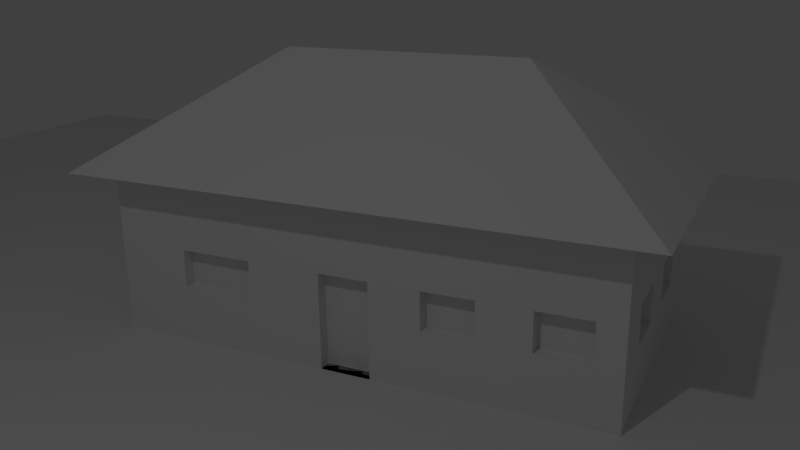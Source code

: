 # Source: N2P.blend  (saved by Blender 2.75.0; exported with 4.5.12 LTS)
import bpy
from mathutils import Matrix  # noqa: F401  (used for matrix-valued properties, if any)

bpy.ops.wm.read_factory_settings(use_empty=True)
scene = bpy.context.scene
scene.name = 'Scene'

# ---- collections
col_collection_1 = bpy.data.collections.new('Collection 1'); scene.collection.children.link(col_collection_1)

# ---- materials (node trees are filled in below, after node groups)
mat_material = bpy.data.materials.new('Material')
mat_material.alpha_threshold = 0.0
mat_material.use_transparent_shadow = False
mat_material.roughness = 0.5
mat_material.line_color = (0.0, 0.0, 0.0, 1.0)

# ---- material node trees

# ---- world
world_world = bpy.data.worlds.new('World'); scene.world = world_world
world_world.color = (0.05088, 0.05088, 0.05088)
world_world.use_sun_shadow = False
world_world.sun_shadow_jitter_overblur = 0.0
world_world.cycles.sampling_method = 'MANUAL'
world_world.cycles.sample_map_resolution = 256

# ---- cameras
cam_camera = bpy.data.cameras.new('Camera')
cam_camera.clip_end = 100.0
cam_camera.lens = 35.0
cam_camera.sensor_width = 32.0
cam_camera.sensor_height = 18.0
cam_camera.ortho_scale = 7.314
cam_camera.dof.focus_distance = 0.0
cam_camera.dof.aperture_fstop = 128.0

# ---- lights
light_lamp = bpy.data.lights.new('Lamp', 'POINT')
light_lamp.transmission_factor = 0.0
light_lamp.cutoff_distance = 30.0
light_lamp.energy = 100.0
light_lamp.shadow_buffer_clip_start = 1.001
light_lamp.shadow_soft_size = 0.1
light_lamp.shadow_maximum_resolution = 0.006
light_lamp.use_absolute_resolution = True
light_lamp.cycles.use_multiple_importance_sampling = False

# ---- meshes
me_plane = bpy.data.meshes.new('Plane')
me_plane.from_pydata([(-1.0, -1.0, 0.0), (1.0, -1.0, 0.0), (-1.0, 1.0, 0.0), (1.0, 1.0, 0.0)], [], [(0, 1, 3, 2)])
me_plane.use_remesh_preserve_volume = False
me_plane.use_remesh_preserve_attributes = False
me_plane.use_mirror_vertex_groups = False
me_plane.update()
me_cube = bpy.data.meshes.new('Cube')
me_cube.from_pydata([(2.0, 2.0, 0.0), (2.0, -1.788e-07, 0.0), (0.0, 0.0, 0.0), (4.768e-07, 2.0, 0.0), (2.0, 2.0, 1.509), (2.0, -7.749e-07, 1.509), (-2.384e-07, 1.788e-07, 1.509), (1.788e-07, 2.0, 1.509), (1.0, 1.0, 2.211), (2.246, 2.246, 1.336), (2.246, -0.2459, 1.336), (-0.2459, -0.2459, 1.336), (-0.2459, 2.246, 1.336), (4.0, 2.0, 0.0), (4.0, -1.788e-07, 0.0), (4.0, 2.0, 1.509), (4.0, -7.749e-07, 1.509), (3.0, 1.0, 2.211), (4.246, 2.246, 1.336), (4.246, -0.2459, 1.336), (1.8, 2.0, 0.0), (1.6, 2.0, 0.0), (1.4, 2.0, 0.0), (1.2, 2.0, 0.0), (1.0, 2.0, 0.0), (0.8, 2.0, 0.0), (0.6, 2.0, 0.0), (0.4, 2.0, 0.0), (0.2, 2.0, 0.0), (2.0, 2.0, 0.1509), (2.0, 2.0, 0.3017), (2.0, 2.0, 0.4526), (2.0, 2.0, 0.6034), (2.0, 2.0, 0.7543), (2.0, 2.0, 0.9051), (2.0, 2.0, 1.056), (2.0, 2.0, 1.207), (2.0, 2.0, 1.358), (1.8, -1.609e-07, 0.0), (1.6, -1.431e-07, 0.0), (1.4, -1.252e-07, 0.0), (1.2, -1.073e-07, 0.0), (1.0, -8.941e-08, 0.0), (0.8, -7.153e-08, 0.0), (0.6, -5.364e-08, 0.0), (0.4, -3.576e-08, 0.0), (0.2, -1.788e-08, 0.0), (2.6, 0.1, 0.6034), (3.0, 0.1, 0.7543), (2.8, 0.1, 0.7543), (2.6, 0.1, 0.7543), (2.0, -4.768e-07, 0.7543), (2.0, -5.364e-07, 0.9051), (2.0, -5.96e-07, 1.056), (2.0, -6.557e-07, 1.207), (2.0, -7.153e-07, 1.358), (4.768e-08, 0.2, 0.0), (9.537e-08, 0.4, 0.0), (1.431e-07, 0.6, 0.0), (1.907e-07, 0.8, 0.0), (2.384e-07, 1.0, 0.0), (2.861e-07, 1.2, 0.0), (3.338e-07, 1.4, 0.0), (3.815e-07, 1.6, 0.0), (4.292e-07, 1.8, 0.0), (-2.384e-08, 1.788e-08, 0.1509), (-4.768e-08, 3.576e-08, 0.3017), (-7.153e-08, 5.364e-08, 0.4526), (-9.537e-08, 7.153e-08, 0.6034), (-1.192e-07, 8.941e-08, 0.7543), (-1.431e-07, 1.073e-07, 0.9051), (-1.669e-07, 1.252e-07, 1.056), (-1.907e-07, 1.431e-07, 1.207), (-2.146e-07, 1.609e-07, 1.358), (4.47e-07, 2.0, 0.1509), (4.172e-07, 2.0, 0.3017), (3.874e-07, 2.0, 0.4526), (3.576e-07, 2.0, 0.6034), (3.278e-07, 2.0, 0.7543), (2.98e-07, 2.0, 0.9051), (2.682e-07, 2.0, 1.056), (2.384e-07, 2.0, 1.207), (2.086e-07, 2.0, 1.358), (1.8, 2.0, 1.509), (1.6, 2.0, 1.509), (1.4, 2.0, 1.509), (1.2, 2.0, 1.509), (1.0, 2.0, 1.509), (0.8, 2.0, 1.509), (0.6, 2.0, 1.509), (0.4, 2.0, 1.509), (0.2, 2.0, 1.509), (1.8, -6.795e-07, 1.509), (1.6, -5.841e-07, 1.509), (1.4, -4.888e-07, 1.509), (1.2, -3.934e-07, 1.509), (1.0, -2.98e-07, 1.509), (0.8, -2.027e-07, 1.509), (0.6, -1.073e-07, 1.509), (0.4, -1.192e-08, 1.509), (0.2, 8.345e-08, 1.509), (-1.967e-07, 0.2, 1.509), (-1.55e-07, 0.4, 1.509), (-1.132e-07, 0.6, 1.509), (-7.153e-08, 0.8, 1.509), (-2.98e-08, 1.0, 1.509), (1.192e-08, 1.2, 1.509), (5.364e-08, 1.4, 1.509), (9.537e-08, 1.6, 1.509), (1.371e-07, 1.8, 1.509), (4.0, 1.8, 0.0), (4.0, 1.6, 0.0), (4.0, 1.4, 0.0), (4.0, 1.2, 0.0), (4.0, 1.0, 0.0), (4.0, 0.8, 0.0), (4.0, 0.6, 0.0), (4.0, 0.4, 0.0), (4.0, 0.2, 0.0), (4.0, 2.0, 0.1509), (4.0, 2.0, 0.3017), (4.0, 2.0, 0.4526), (4.0, 2.0, 0.6034), (4.0, 2.0, 0.7543), (4.0, 2.0, 0.9051), (4.0, 2.0, 1.056), (4.0, 2.0, 1.207), (4.0, 2.0, 1.358), (4.0, -2.384e-07, 0.1509), (4.0, -2.98e-07, 0.3017), (4.0, -3.576e-07, 0.4526), (4.0, -4.172e-07, 0.6034), (4.0, -4.768e-07, 0.7543), (4.0, -5.364e-07, 0.9051), (4.0, -5.96e-07, 1.056), (4.0, -6.557e-07, 1.207), (4.0, -7.153e-07, 1.358), (4.0, 1.8, 1.509), (4.0, 1.6, 1.509), (4.0, 1.4, 1.509), (4.0, 1.2, 1.509), (4.0, 1.0, 1.509), (4.0, 0.8, 1.509), (4.0, 0.6, 1.509), (4.0, 0.4, 1.509), (4.0, 0.2, 1.509), (3.8, 2.0, 1.509), (3.6, 2.0, 1.509), (3.4, 2.0, 1.509), (3.2, 2.0, 1.509), (3.0, 2.0, 1.509), (2.8, 2.0, 1.509), (2.6, 2.0, 1.509), (2.4, 2.0, 1.509), (2.2, 2.0, 1.509), (2.2, -7.749e-07, 1.509), (2.4, -7.749e-07, 1.509), (2.6, -7.749e-07, 1.509), (2.8, -7.749e-07, 1.509), (3.0, -7.749e-07, 1.509), (3.2, -7.749e-07, 1.509), (3.4, -7.749e-07, 1.509), (3.6, -7.749e-07, 1.509), (3.8, -7.749e-07, 1.509), (2.2, -1.788e-07, 0.0), (2.4, -1.788e-07, 0.0), (2.6, -1.788e-07, 0.0), (2.8, -1.788e-07, 0.0), (3.0, -1.788e-07, 0.0), (3.2, -1.788e-07, 0.0), (3.4, -1.788e-07, 0.0), (3.6, -1.788e-07, 0.0), (3.8, -1.788e-07, 0.0), (3.8, 2.0, 0.0), (3.6, 2.0, 0.0), (3.4, 2.0, 0.0), (3.2, 2.0, 0.0), (3.0, 2.0, 0.0), (2.8, 2.0, 0.0), (2.6, 2.0, 0.0), (2.4, 2.0, 0.0), (2.2, 2.0, 0.0), (2.2, 2.0, 0.1509), (2.4, 2.0, 0.1509), (2.6, 2.0, 0.1509), (2.8, 2.0, 0.1509), (3.0, 2.0, 0.1509), (3.2, 2.0, 0.1509), (3.4, 2.0, 0.1509), (3.6, 2.0, 0.1509), (3.8, 2.0, 0.1509), (2.2, 2.0, 0.3017), (2.4, 2.0, 0.3017), (2.6, 2.0, 0.3017), (2.8, 2.0, 0.3017), (3.0, 2.0, 0.3017), (3.2, 2.0, 0.3017), (3.4, 2.0, 0.3017), (3.6, 2.0, 0.3017), (3.8, 2.0, 0.3017), (2.2, 2.0, 0.4526), (2.4, 2.0, 0.4526), (2.6, 2.0, 0.4526), (2.8, 2.0, 0.4526), (3.0, 2.0, 0.4526), (3.2, 2.0, 0.4526), (3.4, 2.0, 0.4526), (3.6, 2.0, 0.4526), (3.8, 2.0, 0.4526), (2.2, 2.0, 0.6034), (2.4, 2.0, 0.6034), (1.6, 1.9, 0.9051), (2.8, 2.0, 0.6034), (3.0, 2.0, 0.6034), (3.2, 2.0, 0.6034), (2.4, 1.9, 0.4526), (3.6, 2.0, 0.6034), (3.8, 2.0, 0.6034), (2.2, 2.0, 0.7543), (2.4, 2.0, 0.7543), (2.6, 2.0, 0.7543), (2.8, 2.0, 0.7543), (3.0, 2.0, 0.7543), (3.2, 2.0, 0.7543), (3.4, 2.0, 0.7543), (3.6, 2.0, 0.7543), (3.8, 2.0, 0.7543), (2.2, 2.0, 0.9051), (2.4, 2.0, 0.9051), (2.6, 2.0, 0.9051), (2.8, 2.0, 0.9051), (3.0, 2.0, 0.9051), (3.2, 2.0, 0.9051), (3.4, 2.0, 0.9051), (3.6, 2.0, 0.9051), (3.8, 2.0, 0.9051), (2.2, 2.0, 1.056), (2.4, 2.0, 1.056), (2.6, 2.0, 1.056), (2.8, 2.0, 1.056), (3.0, 2.0, 1.056), (3.2, 2.0, 1.056), (3.4, 2.0, 1.056), (3.6, 2.0, 1.056), (3.8, 2.0, 1.056), (2.2, 2.0, 1.207), (2.4, 2.0, 1.207), (2.6, 2.0, 1.207), (2.8, 2.0, 1.207), (3.0, 2.0, 1.207), (3.2, 2.0, 1.207), (3.4, 2.0, 1.207), (3.6, 2.0, 1.207), (3.8, 2.0, 1.207), (2.2, 2.0, 1.358), (2.4, 2.0, 1.358), (2.6, 2.0, 1.358), (2.8, 2.0, 1.358), (3.0, 2.0, 1.358), (3.2, 2.0, 1.358), (3.4, 2.0, 1.358), (3.6, 2.0, 1.358), (3.8, 2.0, 1.358), (2.2, -7.153e-07, 1.358), (2.4, -7.153e-07, 1.358), (2.6, -7.153e-07, 1.358), (2.8, -7.153e-07, 1.358), (3.0, -7.153e-07, 1.358), (3.2, -7.153e-07, 1.358), (3.4, -7.153e-07, 1.358), (3.6, -7.153e-07, 1.358), (3.8, -7.153e-07, 1.358), (2.2, -6.557e-07, 1.207), (2.4, -6.557e-07, 1.207), (2.6, -6.557e-07, 1.207), (2.8, -6.557e-07, 1.207), (3.0, -6.557e-07, 1.207), (3.2, -6.557e-07, 1.207), (3.4, -6.557e-07, 1.207), (3.6, -6.557e-07, 1.207), (3.8, -6.557e-07, 1.207), (2.2, -5.96e-07, 1.056), (2.4, -5.96e-07, 1.056), (2.6, -5.96e-07, 1.056), (2.8, -5.96e-07, 1.056), (3.0, -5.96e-07, 1.056), (3.2, -5.96e-07, 1.056), (3.4, -5.96e-07, 1.056), (3.6, -5.96e-07, 1.056), (3.8, -5.96e-07, 1.056), (2.2, -5.364e-07, 0.9051), (2.4, -5.364e-07, 0.9051), (2.6, -5.364e-07, 0.9051), (2.8, -5.364e-07, 0.9051), (3.0, -5.364e-07, 0.9051), (3.2, -5.364e-07, 0.9051), (3.4, -5.364e-07, 0.9051), (3.6, -5.364e-07, 0.9051), (3.8, -5.364e-07, 0.9051), (2.2, -4.768e-07, 0.7543), (2.4, -4.768e-07, 0.7543), (2.6, -4.768e-07, 0.7543), (2.8, -4.768e-07, 0.7543), (3.0, -4.768e-07, 0.7543), (3.2, -4.768e-07, 0.7543), (3.4, -4.768e-07, 0.7543), (3.6, -4.768e-07, 0.7543), (3.8, -4.768e-07, 0.7543), (2.2, -4.172e-07, 0.6034), (2.4, -4.172e-07, 0.6034), (2.6, -4.172e-07, 0.6034), (3.4, 0.1, 0.7543), (3.0, -4.172e-07, 0.6034), (3.2, -4.172e-07, 0.6034), (3.4, -4.172e-07, 0.6034), (1.2, 0.1, 0.4526), (3.8, -4.172e-07, 0.6034), (2.2, -3.576e-07, 0.4526), (2.4, -3.576e-07, 0.4526), (2.6, -3.576e-07, 0.4526), (2.8, -3.576e-07, 0.4526), (3.0, -3.576e-07, 0.4526), (3.2, -3.576e-07, 0.4526), (3.4, -3.576e-07, 0.4526), (3.6, -3.576e-07, 0.4526), (3.8, -3.576e-07, 0.4526), (2.2, -2.98e-07, 0.3017), (2.4, -2.98e-07, 0.3017), (2.6, -2.98e-07, 0.3017), (2.8, -2.98e-07, 0.3017), (3.0, -2.98e-07, 0.3017), (3.2, -2.98e-07, 0.3017), (3.4, -2.98e-07, 0.3017), (3.6, -2.98e-07, 0.3017), (3.8, -2.98e-07, 0.3017), (2.2, -2.384e-07, 0.1509), (2.4, -2.384e-07, 0.1509), (2.6, -2.384e-07, 0.1509), (2.8, -2.384e-07, 0.1509), (3.0, -2.384e-07, 0.1509), (3.2, -2.384e-07, 0.1509), (3.4, -2.384e-07, 0.1509), (3.6, -2.384e-07, 0.1509), (3.8, -2.384e-07, 0.1509), (4.0, 1.8, 0.1509), (4.0, 1.6, 0.1509), (4.0, 1.4, 0.1509), (4.0, 1.2, 0.1509), (4.0, 1.0, 0.1509), (4.0, 0.8, 0.1509), (4.0, 0.6, 0.1509), (4.0, 0.4, 0.1509), (4.0, 0.2, 0.1509), (4.0, 1.8, 0.3017), (4.0, 1.6, 0.3017), (4.0, 1.4, 0.3017), (4.0, 1.2, 0.3017), (4.0, 1.0, 0.3017), (4.0, 0.8, 0.3017), (4.0, 0.6, 0.3017), (4.0, 0.4, 0.3017), (4.0, 0.2, 0.3017), (4.0, 1.8, 0.4526), (4.0, 1.6, 0.4526), (4.0, 1.4, 0.4526), (4.0, 1.2, 0.4526), (4.0, 1.0, 0.4526), (4.0, 0.8, 0.4526), (4.0, 0.6, 0.4526), (4.0, 0.4, 0.4526), (4.0, 0.2, 0.4526), (4.0, 1.8, 0.6034), (4.0, 1.6, 0.6034), (3.2, 1.9, 0.4526), (4.0, 1.2, 0.6034), (4.0, 1.0, 0.6034), (4.0, 0.8, 0.6034), (3.9, 1.6, 0.4526), (4.0, 0.4, 0.6034), (4.0, 0.2, 0.6034), (4.0, 1.8, 0.7543), (4.0, 1.6, 0.7543), (4.0, 1.4, 0.7543), (4.0, 1.2, 0.7543), (4.0, 1.0, 0.7543), (4.0, 0.8, 0.7543), (4.0, 0.6, 0.7543), (4.0, 0.4, 0.7543), (4.0, 0.2, 0.7543), (4.0, 1.8, 0.9051), (4.0, 1.6, 0.9051), (4.0, 1.4, 0.9051), (4.0, 1.2, 0.9051), (4.0, 1.0, 0.9051), (4.0, 0.8, 0.9051), (4.0, 0.6, 0.9051), (4.0, 0.4, 0.9051), (4.0, 0.2, 0.9051), (4.0, 1.8, 1.056), (4.0, 1.6, 1.056), (4.0, 1.4, 1.056), (4.0, 1.2, 1.056), (4.0, 1.0, 1.056), (4.0, 0.8, 1.056), (4.0, 0.6, 1.056), (4.0, 0.4, 1.056), (4.0, 0.2, 1.056), (4.0, 1.8, 1.207), (4.0, 1.6, 1.207), (4.0, 1.4, 1.207), (4.0, 1.2, 1.207), (4.0, 1.0, 1.207), (4.0, 0.8, 1.207), (4.0, 0.6, 1.207), (4.0, 0.4, 1.207), (4.0, 0.2, 1.207), (4.0, 1.8, 1.358), (4.0, 1.6, 1.358), (4.0, 1.4, 1.358), (4.0, 1.2, 1.358), (4.0, 1.0, 1.358), (4.0, 0.8, 1.358), (4.0, 0.6, 1.358), (4.0, 0.4, 1.358), (4.0, 0.2, 1.358), (1.8, 2.0, 1.358), (1.6, 2.0, 1.358), (1.4, 2.0, 1.358), (1.2, 2.0, 1.358), (1.0, 2.0, 1.358), (0.8, 2.0, 1.358), (0.6, 2.0, 1.358), (0.4, 2.0, 1.358), (0.2, 2.0, 1.358), (1.8, 2.0, 1.207), (1.6, 2.0, 1.207), (1.4, 2.0, 1.207), (1.2, 2.0, 1.207), (1.0, 2.0, 1.207), (0.8, 2.0, 1.207), (0.6, 2.0, 1.207), (0.4, 2.0, 1.207), (0.2, 2.0, 1.207), (1.8, 2.0, 1.056), (1.6, 2.0, 1.056), (1.4, 2.0, 1.056), (1.2, 2.0, 1.056), (1.0, 2.0, 1.056), (0.8, 2.0, 1.056), (0.6, 2.0, 1.056), (0.4, 2.0, 1.056), (0.2, 2.0, 1.056), (1.8, 2.0, 0.9051), (1.6, 2.0, 0.9051), (1.4, 2.0, 0.9051), (1.2, 2.0, 0.9051), (1.0, 2.0, 0.9051), (0.8, 2.0, 0.9051), (0.6, 2.0, 0.9051), (0.4, 2.0, 0.9051), (0.2, 2.0, 0.9051), (1.8, 2.0, 0.7543), (1.6, 2.0, 0.7543), (1.0, 2.0, 0.7543), (0.8, 2.0, 0.7543), (0.6, 2.0, 0.7543), (0.4, 2.0, 0.7543), (0.2, 2.0, 0.7543), (1.8, 2.0, 0.6034), (1.6, 2.0, 0.6034), (1.0, 2.0, 0.6034), (0.8, 2.0, 0.6034), (0.6, 2.0, 0.6034), (0.4, 2.0, 0.6034), (0.2, 2.0, 0.6034), (1.8, 2.0, 0.4526), (1.6, 2.0, 0.4526), (1.4, 2.0, 0.4526), (1.2, 2.0, 0.4526), (1.0, 2.0, 0.4526), (0.8, 2.0, 0.4526), (0.6, 2.0, 0.4526), (0.4, 2.0, 0.4526), (0.2, 2.0, 0.4526), (1.8, 2.0, 0.3017), (1.6, 2.0, 0.3017), (1.4, 2.0, 0.3017), (1.2, 2.0, 0.3017), (1.0, 2.0, 0.3017), (0.8, 2.0, 0.3017), (0.6, 2.0, 0.3017), (0.4, 2.0, 0.3017), (0.2, 2.0, 0.3017), (1.8, 2.0, 0.1509), (1.6, 2.0, 0.1509), (1.4, 2.0, 0.1509), (1.2, 2.0, 0.1509), (1.0, 2.0, 0.1509), (0.8, 2.0, 0.1509), (0.6, 2.0, 0.1509), (0.4, 2.0, 0.1509), (0.2, 2.0, 0.1509), (2.325e-08, 0.2, 0.1509), (7.033e-08, 0.4, 0.1509), (1.174e-07, 0.6, 0.1509), (1.645e-07, 0.8, 0.1509), (2.116e-07, 1.0, 0.1509), (2.587e-07, 1.2, 0.1509), (3.058e-07, 1.4, 0.1509), (3.529e-07, 1.6, 0.1509), (3.999e-07, 1.8, 0.1509), (-1.192e-09, 0.2, 0.3017), (4.53e-08, 0.4, 0.3017), (9.179e-08, 0.6, 0.3017), (1.383e-07, 0.8, 0.3017), (1.848e-07, 1.0, 0.3017), (2.313e-07, 1.2, 0.3017), (2.778e-07, 1.4, 0.3017), (3.242e-07, 1.6, 0.3017), (3.707e-07, 1.8, 0.3017), (-2.563e-08, 0.2, 0.4526), (2.027e-08, 0.4, 0.4526), (6.616e-08, 0.6, 0.4526), (1.121e-07, 0.8, 0.4526), (1.58e-07, 1.0, 0.4526), (2.038e-07, 1.2, 0.4526), (2.497e-07, 1.4, 0.4526), (2.956e-07, 1.6, 0.4526), (3.415e-07, 1.8, 0.4526), (-5.007e-08, 0.2, 0.6034), (-4.768e-09, 0.4, 0.6034), (4.053e-08, 0.6, 0.6034), (8.583e-08, 0.8, 0.6034), (1.311e-07, 1.0, 0.6034), (1.764e-07, 1.2, 0.6034), (-0.1, 1.6, 0.6034), (2.67e-07, 1.6, 0.6034), (3.123e-07, 1.8, 0.6034), (-7.451e-08, 0.2, 0.7543), (-2.98e-08, 0.4, 0.7543), (1.49e-08, 0.6, 0.7543), (5.96e-08, 0.8, 0.7543), (1.043e-07, 1.0, 0.7543), (1.49e-07, 1.2, 0.7543), (-0.1, 1.4, 0.6034), (2.384e-07, 1.6, 0.7543), (2.831e-07, 1.8, 0.7543), (-9.894e-08, 0.2, 0.9051), (-5.484e-08, 0.4, 0.9051), (-1.073e-08, 0.6, 0.9051), (3.338e-08, 0.8, 0.9051), (7.749e-08, 1.0, 0.9051), (1.216e-07, 1.2, 0.9051), (1.657e-07, 1.4, 0.9051), (2.098e-07, 1.6, 0.9051), (2.539e-07, 1.8, 0.9051), (-1.234e-07, 0.2, 1.056), (-7.987e-08, 0.4, 1.056), (-3.636e-08, 0.6, 1.056), (7.153e-09, 0.8, 1.056), (5.066e-08, 1.0, 1.056), (9.418e-08, 1.2, 1.056), (1.377e-07, 1.4, 1.056), (1.812e-07, 1.6, 1.056), (2.247e-07, 1.8, 1.056), (-1.478e-07, 0.2, 1.207), (-1.049e-07, 0.4, 1.207), (-6.199e-08, 0.6, 1.207), (-1.907e-08, 0.8, 1.207), (2.384e-08, 1.0, 1.207), (6.676e-08, 1.2, 1.207), (1.097e-07, 1.4, 1.207), (1.526e-07, 1.6, 1.207), (1.955e-07, 1.8, 1.207), (-1.723e-07, 0.2, 1.358), (-1.299e-07, 0.4, 1.358), (-8.762e-08, 0.6, 1.358), (-4.53e-08, 0.8, 1.358), (-2.98e-09, 1.0, 1.358), (3.934e-08, 1.2, 1.358), (8.166e-08, 1.4, 1.358), (1.24e-07, 1.6, 1.358), (1.663e-07, 1.8, 1.358), (1.8, -2.128e-07, 0.1509), (1.6, -1.872e-07, 0.1509), (1.4, -1.615e-07, 0.1509), (1.2, -1.359e-07, 0.1509), (1.0, -1.103e-07, 0.1509), (0.8, -8.464e-08, 0.1509), (0.6, -5.901e-08, 0.1509), (0.4, -3.338e-08, 0.1509), (0.2, -7.749e-09, 0.1509), (1.8, -2.646e-07, 0.3017), (1.6, -2.313e-07, 0.3017), (1.4, -1.979e-07, 0.3017), (1.2, -1.645e-07, 0.3017), (1.0, -1.311e-07, 0.3017), (0.8, -9.775e-08, 0.3017), (0.6, -6.437e-08, 0.3017), (0.4, -3.099e-08, 0.3017), (0.2, 2.384e-09, 0.3017), (1.8, -3.165e-07, 0.4526), (1.6, -2.754e-07, 0.4526), (1.4, -2.342e-07, 0.4526), (1.2, -1.931e-07, 0.4526), (1.0, -1.52e-07, 0.4526), (0.8, -1.109e-07, 0.4526), (0.6, -6.974e-08, 0.4526), (0.4, -2.861e-08, 0.4526), (0.2, 1.252e-08, 0.4526), (1.8, -3.684e-07, 0.6034), (1.6, -3.195e-07, 0.6034), (1.4, -2.706e-07, 0.6034), (1.2, -2.217e-07, 0.6034), (3.9, 0.6, 0.4526), (3.9, 0.8, 0.4526), (0.6, -7.51e-08, 0.6034), (0.4, -2.623e-08, 0.6034), (0.2, 2.265e-08, 0.6034), (1.8, -4.202e-07, 0.7543), (1.6, -3.636e-07, 0.7543), (1.4, -3.07e-07, 0.7543), (1.2, -2.503e-07, 0.7543), (1.0, -1.937e-07, 0.7543), (0.8, -1.371e-07, 0.7543), (0.6, -8.047e-08, 0.7543), (0.4, -2.384e-08, 0.7543), (0.2, 3.278e-08, 0.7543), (1.8, -4.721e-07, 0.9051), (1.6, -4.077e-07, 0.9051), (1.4, -3.433e-07, 0.9051), (1.2, -2.789e-07, 0.9051), (1.0, -2.146e-07, 0.9051), (0.8, -1.502e-07, 0.9051), (0.6, -8.583e-08, 0.9051), (0.4, -2.146e-08, 0.9051), (0.2, 4.292e-08, 0.9051), (1.8, -5.239e-07, 1.056), (1.6, -4.518e-07, 1.056), (1.4, -3.797e-07, 1.056), (1.2, -3.076e-07, 1.056), (1.0, -2.354e-07, 1.056), (0.8, -1.633e-07, 1.056), (0.6, -9.12e-08, 1.056), (0.4, -1.907e-08, 1.056), (0.2, 5.305e-08, 1.056), (1.8, -5.758e-07, 1.207), (1.6, -4.959e-07, 1.207), (1.4, -4.16e-07, 1.207), (1.2, -3.362e-07, 1.207), (1.0, -2.563e-07, 1.207), (0.8, -1.764e-07, 1.207), (0.6, -9.656e-08, 1.207), (0.4, -1.669e-08, 1.207), (0.2, 6.318e-08, 1.207), (1.8, -6.276e-07, 1.358), (1.6, -5.4e-07, 1.358), (1.4, -4.524e-07, 1.358), (1.2, -3.648e-07, 1.358), (1.0, -2.772e-07, 1.358), (0.8, -1.895e-07, 1.358), (0.6, -1.019e-07, 1.358), (0.4, -1.431e-08, 1.358), (0.2, 7.331e-08, 1.358), (2.0, 0.1, 3.823e-08), (1.8, 0.1, 3.823e-08), (2.0, 0.1, 0.1509), (2.0, 0.1, 0.3017), (2.0, 0.1, 0.4526), (2.0, 0.1, 0.6034), (2.0, 0.1, 0.7543), (2.2, 0.1, 3.823e-08), (2.2, 0.1, 0.7543), (2.2, 0.1, 0.6034), (2.2, 0.1, 0.4526), (2.2, 0.1, 0.3017), (2.2, 0.1, 0.1509), (1.8, 0.1, 0.1509), (1.8, 0.1, 0.3017), (1.8, 0.1, 0.4526), (1.8, 0.1, 0.6034), (1.8, 0.1, 0.7543), (2.8, 0.1, 0.6034), (3.0, 0.1, 0.6034), (2.6, 0.1, 0.4526), (2.8, 0.1, 0.4526), (3.0, 0.1, 0.4526), (3.6, 0.1, 0.7543), (3.8, 0.1, 0.7543), (3.4, 0.1, 0.6034), (3.6, 0.1, 0.6034), (3.8, 0.1, 0.6034), (3.4, 0.1, 0.4526), (3.6, 0.1, 0.4526), (3.8, 0.1, 0.4526), (1.0, 0.1, 0.4526), (0.8, 0.1, 0.4526), (0.6, 0.1, 0.4526), (1.2, 0.1, 0.6034), (1.0, 0.1, 0.6034), (0.8, 0.1, 0.6034), (0.6, 0.1, 0.6034), (1.2, 0.1, 0.7543), (1.0, 0.1, 0.7543), (0.8, 0.1, 0.7543), (0.6, 0.1, 0.7543), (3.9, 0.4, 0.4526), (3.9, 0.8, 0.6034), (3.9, 0.6, 0.6034), (3.9, 0.4, 0.6034), (3.9, 0.8, 0.7543), (3.9, 0.6, 0.7543), (3.9, 0.4, 0.7543), (3.9, 1.4, 0.4526), (3.9, 1.2, 0.4526), (3.9, 1.6, 0.6034), (3.9, 1.4, 0.6034), (3.9, 1.2, 0.6034), (3.9, 1.6, 0.7543), (3.9, 1.4, 0.7543), (3.9, 1.2, 0.7543), (3.4, 1.9, 0.4526), (3.6, 1.9, 0.4526), (3.2, 1.9, 0.6034), (3.4, 1.9, 0.6034), (3.6, 1.9, 0.6034), (3.2, 1.9, 0.7543), (3.4, 1.9, 0.7543), (3.6, 1.9, 0.7543), (2.6, 1.9, 0.4526), (2.8, 1.9, 0.4526), (2.4, 1.9, 0.6034), (2.6, 1.9, 0.6034), (2.8, 1.9, 0.6034), (2.4, 1.9, 0.7543), (2.6, 1.9, 0.7543), (2.8, 1.9, 0.7543), (1.4, 1.9, 0.9051), (1.2, 1.9, 0.9051), (1.0, 1.9, 0.9051), (1.6, 1.9, 0.7543), (-0.1, 1.2, 0.6034), (-0.1, 1.6, 0.4526), (1.0, 1.9, 0.7543), (1.6, 1.9, 0.6034), (-0.1, 1.4, 0.4526), (-0.1, 1.2, 0.4526), (1.0, 1.9, 0.6034), (1.6, 1.9, 0.4526), (1.4, 1.9, 0.4526), (1.2, 1.9, 0.4526), (1.0, 1.9, 0.4526), (2.038e-07, 1.2, 0.4526), (2.497e-07, 1.4, 0.4526), (2.956e-07, 1.6, 0.4526), (1.764e-07, 1.2, 0.6034), (2.67e-07, 1.6, 0.6034), (1.49e-07, 1.2, 0.7543), (2.384e-07, 1.6, 0.7543), (1.216e-07, 1.2, 0.9051), (1.657e-07, 1.4, 0.9051), (2.098e-07, 1.6, 0.9051), (1.6, 1.9, 0.9051), (1.4, 1.9, 0.9051), (1.2, 1.9, 0.9051), (1.0, 1.9, 0.9051), (1.6, 1.9, 0.7543), (1.0, 1.9, 0.7543), (1.6, 1.9, 0.6034), (1.0, 1.9, 0.6034), (1.6, 1.9, 0.4526), (1.4, 1.9, 0.4526), (1.2, 1.9, 0.4526), (1.0, 1.9, 0.4526), (-0.1, 1.2, 0.7543), (-0.1, 1.4, 0.7543), (-0.1, 1.6, 0.7543), (-0.1, 1.2, 0.9051), (-0.1, 1.4, 0.9051), (-0.1, 1.6, 0.9051), (1.5, 1.9, 0.9051), (1.3, 1.9, 0.9051), (1.1, 1.9, 0.9051), (0.9, 1.9, 0.9051), (1.5, 1.9, 0.7543), (1.3, 1.9, 0.7543), (1.1, 1.9, 0.7543), (0.9, 1.9, 0.7543), (1.5, 1.9, 0.6034), (1.3, 1.9, 0.6034), (1.1, 1.9, 0.6034), (0.9, 1.9, 0.6034), (1.5, 1.9, 0.4526), (1.3, 1.9, 0.4526), (1.1, 1.9, 0.4526), (0.9, 1.9, 0.4526)], [], [(56, 46, 2), (8, 5, 155, 156, 157, 158, 159, 160, 161, 162, 163, 16, 17), (663, 100, 6, 73), (582, 109, 7, 82), (501, 28, 3, 74), (7, 109, 108, 107, 106, 105, 104, 103, 102, 101, 6, 8), (4, 83, 84, 85, 86, 87, 88, 89, 90, 91, 7, 8), (6, 100, 99, 98, 97, 96, 95, 94, 93, 92, 5, 8), (4, 8, 17, 15, 146, 147, 148, 149, 150, 151, 152, 153, 154), (5, 92, 93, 94, 95, 96, 97, 98, 99, 100, 6, 11, 10), (6, 101, 102, 103, 104, 105, 106, 107, 108, 109, 7, 12, 11), (7, 91, 90, 89, 88, 87, 86, 85, 84, 83, 4, 9, 12), (424, 145, 16, 136), (16, 145, 144, 143, 142, 141, 140, 139, 138, 137, 15, 17), (15, 137, 138, 139, 140, 141, 142, 143, 144, 145, 16, 19, 18), (343, 172, 14, 128), (262, 146, 15, 127), (9, 4, 154, 153, 152, 151, 150, 149, 148, 147, 146, 15, 18), (110, 173, 13), (5, 10, 19, 16, 163, 162, 161, 160, 159, 158, 157, 156, 155), (111, 174, 173, 110), (112, 175, 174, 111), (113, 176, 175, 112), (114, 177, 176, 113), (168, 177, 114), (168, 114, 115, 169), (169, 115, 116, 170), (170, 116, 117, 171), (171, 117, 118, 172), (172, 118, 14), (1, 0, 181, 164), (164, 181, 180, 165), (165, 180, 179, 166), (166, 179, 178, 167), (167, 178, 177, 168), (173, 190, 119, 13), (190, 199, 120, 119), (199, 208, 121, 120), (208, 217, 122, 121), (217, 226, 123, 122), (226, 235, 124, 123), (235, 244, 125, 124), (244, 253, 126, 125), (253, 262, 127, 126), (0, 29, 182, 181), (181, 182, 183, 180), (180, 183, 184, 179), (179, 184, 185, 178), (178, 185, 186, 177), (177, 186, 187, 176), (176, 187, 188, 175), (175, 188, 189, 174), (174, 189, 190, 173), (29, 30, 191, 182), (182, 191, 192, 183), (183, 192, 193, 184), (184, 193, 194, 185), (185, 194, 195, 186), (186, 195, 196, 187), (187, 196, 197, 188), (188, 197, 198, 189), (189, 198, 199, 190), (30, 31, 200, 191), (191, 200, 201, 192), (192, 201, 202, 193), (193, 202, 203, 194), (194, 203, 204, 195), (195, 204, 205, 196), (196, 205, 206, 197), (197, 206, 207, 198), (198, 207, 208, 199), (31, 32, 209, 200), (200, 209, 210, 201), (221, 212, 733, 736), (219, 220, 735, 734), (203, 212, 213, 204), (204, 213, 214, 205), (207, 206, 721, 722), (214, 223, 726, 723), (207, 216, 217, 208), (32, 33, 218, 209), (209, 218, 219, 210), (212, 203, 730, 733), (202, 201, 215, 729), (212, 221, 222, 213), (213, 222, 223, 214), (205, 214, 723, 373), (225, 216, 725, 728), (216, 225, 226, 217), (33, 34, 227, 218), (218, 227, 228, 219), (219, 228, 229, 220), (220, 229, 230, 221), (221, 230, 231, 222), (222, 231, 232, 223), (223, 232, 233, 224), (224, 233, 234, 225), (225, 234, 235, 226), (34, 35, 236, 227), (227, 236, 237, 228), (228, 237, 238, 229), (229, 238, 239, 230), (230, 239, 240, 231), (231, 240, 241, 232), (232, 241, 242, 233), (233, 242, 243, 234), (234, 243, 244, 235), (35, 36, 245, 236), (236, 245, 246, 237), (237, 246, 247, 238), (238, 247, 248, 239), (239, 248, 249, 240), (240, 249, 250, 241), (241, 250, 251, 242), (242, 251, 252, 243), (243, 252, 253, 244), (36, 37, 254, 245), (245, 254, 255, 246), (246, 255, 256, 247), (247, 256, 257, 248), (248, 257, 258, 249), (249, 258, 259, 250), (250, 259, 260, 251), (251, 260, 261, 252), (252, 261, 262, 253), (37, 4, 154, 254), (254, 154, 153, 255), (255, 153, 152, 256), (256, 152, 151, 257), (257, 151, 150, 258), (258, 150, 149, 259), (259, 149, 148, 260), (260, 148, 147, 261), (261, 147, 146, 262), (163, 271, 136, 16), (271, 280, 135, 136), (280, 289, 134, 135), (289, 298, 133, 134), (298, 307, 132, 133), (307, 316, 131, 132), (316, 325, 130, 131), (325, 334, 129, 130), (334, 343, 128, 129), (5, 55, 263, 155), (155, 263, 264, 156), (156, 264, 265, 157), (157, 265, 266, 158), (158, 266, 267, 159), (159, 267, 268, 160), (160, 268, 269, 161), (161, 269, 270, 162), (162, 270, 271, 163), (55, 54, 272, 263), (263, 272, 273, 264), (264, 273, 274, 265), (265, 274, 275, 266), (266, 275, 276, 267), (267, 276, 277, 268), (268, 277, 278, 269), (269, 278, 279, 270), (270, 279, 280, 271), (54, 53, 281, 272), (272, 281, 282, 273), (273, 282, 283, 274), (274, 283, 284, 275), (275, 284, 285, 276), (276, 285, 286, 277), (277, 286, 287, 278), (278, 287, 288, 279), (279, 288, 289, 280), (53, 52, 290, 281), (281, 290, 291, 282), (282, 291, 292, 283), (283, 292, 293, 284), (284, 293, 294, 285), (285, 294, 295, 286), (286, 295, 296, 287), (287, 296, 297, 288), (288, 297, 298, 289), (52, 51, 299, 290), (290, 299, 300, 291), (291, 300, 301, 292), (292, 301, 302, 293), (293, 302, 303, 294), (294, 303, 304, 295), (295, 304, 305, 296), (296, 305, 306, 297), (297, 306, 307, 298), (308, 299, 672, 673), (299, 308, 309, 300), (300, 309, 310, 301), (321, 312, 683, 686), (312, 303, 48, 683), (303, 312, 313, 304), (304, 313, 314, 305), (325, 316, 691, 694), (316, 307, 688, 691), (1, 164, 671, 664), (308, 317, 318, 309), (309, 318, 319, 310), (319, 320, 685, 684), (302, 301, 50, 49), (312, 321, 322, 313), (313, 322, 323, 314), (323, 324, 693, 692), (306, 305, 311, 687), (38, 1, 664, 665), (317, 326, 327, 318), (318, 327, 328, 319), (319, 328, 329, 320), (320, 329, 330, 321), (321, 330, 331, 322), (322, 331, 332, 323), (323, 332, 333, 324), (324, 333, 334, 325), (610, 601, 679, 680), (326, 335, 336, 327), (327, 336, 337, 328), (328, 337, 338, 329), (329, 338, 339, 330), (330, 339, 340, 331), (331, 340, 341, 332), (332, 341, 342, 333), (333, 342, 343, 334), (164, 335, 676, 671), (335, 164, 165, 336), (336, 165, 166, 337), (337, 166, 167, 338), (338, 167, 168, 339), (339, 168, 169, 340), (340, 169, 170, 341), (341, 170, 171, 342), (342, 171, 172, 343), (118, 352, 128, 14), (352, 361, 129, 128), (361, 370, 130, 129), (370, 379, 131, 130), (379, 388, 132, 131), (388, 397, 133, 132), (397, 406, 134, 133), (406, 415, 135, 134), (415, 424, 136, 135), (13, 119, 344, 110), (110, 344, 345, 111), (111, 345, 346, 112), (112, 346, 347, 113), (113, 347, 348, 114), (114, 348, 349, 115), (115, 349, 350, 116), (116, 350, 351, 117), (117, 351, 352, 118), (119, 120, 353, 344), (344, 353, 354, 345), (345, 354, 355, 346), (346, 355, 356, 347), (347, 356, 357, 348), (348, 357, 358, 349), (349, 358, 359, 350), (350, 359, 360, 351), (351, 360, 361, 352), (120, 121, 362, 353), (353, 362, 363, 354), (354, 363, 364, 355), (355, 364, 365, 356), (356, 365, 366, 357), (357, 366, 367, 358), (358, 367, 368, 359), (359, 368, 369, 360), (360, 369, 370, 361), (121, 122, 371, 362), (362, 371, 372, 363), (374, 365, 714, 717), (364, 363, 377, 713), (365, 374, 375, 366), (366, 375, 376, 367), (385, 386, 711, 710), (378, 369, 706, 709), (369, 378, 379, 370), (122, 123, 380, 371), (371, 380, 381, 372), (382, 383, 720, 719), (365, 364, 713, 714), (374, 383, 384, 375), (375, 384, 385, 376), (368, 367, 615, 614), (386, 387, 712, 711), (378, 387, 388, 379), (123, 124, 389, 380), (380, 389, 390, 381), (381, 390, 391, 382), (382, 391, 392, 383), (383, 392, 393, 384), (384, 393, 394, 385), (385, 394, 395, 386), (386, 395, 396, 387), (387, 396, 397, 388), (124, 125, 398, 389), (389, 398, 399, 390), (390, 399, 400, 391), (391, 400, 401, 392), (392, 401, 402, 393), (393, 402, 403, 394), (394, 403, 404, 395), (395, 404, 405, 396), (396, 405, 406, 397), (125, 126, 407, 398), (398, 407, 408, 399), (399, 408, 409, 400), (400, 409, 410, 401), (401, 410, 411, 402), (402, 411, 412, 403), (403, 412, 413, 404), (404, 413, 414, 405), (405, 414, 415, 406), (126, 127, 416, 407), (407, 416, 417, 408), (408, 417, 418, 409), (409, 418, 419, 410), (410, 419, 420, 411), (411, 420, 421, 412), (412, 421, 422, 413), (413, 422, 423, 414), (414, 423, 424, 415), (127, 15, 137, 416), (416, 137, 138, 417), (417, 138, 139, 418), (418, 139, 140, 419), (419, 140, 141, 420), (420, 141, 142, 421), (421, 142, 143, 422), (422, 143, 144, 423), (423, 144, 145, 424), (91, 433, 82, 7), (433, 442, 81, 82), (442, 451, 80, 81), (451, 460, 79, 80), (460, 467, 78, 79), (467, 474, 77, 78), (474, 483, 76, 77), (483, 492, 75, 76), (492, 501, 74, 75), (4, 37, 425, 83), (83, 425, 426, 84), (84, 426, 427, 85), (85, 427, 428, 86), (86, 428, 429, 87), (87, 429, 430, 88), (88, 430, 431, 89), (89, 431, 432, 90), (90, 432, 433, 91), (37, 36, 434, 425), (425, 434, 435, 426), (426, 435, 436, 427), (427, 436, 437, 428), (428, 437, 438, 429), (429, 438, 439, 430), (430, 439, 440, 431), (431, 440, 441, 432), (432, 441, 442, 433), (36, 35, 443, 434), (434, 443, 444, 435), (435, 444, 445, 436), (436, 445, 446, 437), (437, 446, 447, 438), (438, 447, 448, 439), (439, 448, 449, 440), (440, 449, 450, 441), (441, 450, 451, 442), (35, 34, 452, 443), (443, 452, 453, 444), (444, 453, 454, 445), (445, 454, 455, 446), (446, 455, 456, 447), (447, 456, 457, 448), (448, 457, 458, 449), (449, 458, 459, 450), (450, 459, 460, 451), (34, 33, 461, 452), (452, 461, 462, 453), (479, 470, 747, 751), (453, 462, 740, 211), (456, 455, 738, 739), (456, 463, 464, 457), (457, 464, 465, 458), (458, 465, 466, 459), (459, 466, 467, 460), (33, 32, 468, 461), (461, 468, 469, 462), (463, 456, 739, 743), (478, 479, 751, 750), (455, 454, 737, 738), (463, 470, 471, 464), (464, 471, 472, 465), (465, 472, 473, 466), (466, 473, 474, 467), (32, 31, 475, 468), (468, 475, 476, 469), (462, 469, 744, 740), (470, 463, 743, 747), (477, 478, 750, 749), (470, 479, 480, 471), (471, 480, 481, 472), (472, 481, 482, 473), (473, 482, 483, 474), (31, 30, 484, 475), (475, 484, 485, 476), (476, 485, 486, 477), (477, 486, 487, 478), (478, 487, 488, 479), (479, 488, 489, 480), (480, 489, 490, 481), (481, 490, 491, 482), (482, 491, 492, 483), (30, 29, 493, 484), (484, 493, 494, 485), (485, 494, 495, 486), (486, 495, 496, 487), (487, 496, 497, 488), (488, 497, 498, 489), (489, 498, 499, 490), (490, 499, 500, 491), (491, 500, 501, 492), (29, 0, 20, 493), (493, 20, 21, 494), (494, 21, 22, 495), (495, 22, 23, 496), (496, 23, 24, 497), (497, 24, 25, 498), (498, 25, 26, 499), (499, 26, 27, 500), (500, 27, 28, 501), (64, 510, 74, 3), (510, 519, 75, 74), (519, 528, 76, 75), (528, 537, 77, 76), (537, 546, 78, 77), (546, 555, 79, 78), (555, 564, 80, 79), (564, 573, 81, 80), (573, 582, 82, 81), (2, 65, 502, 56), (56, 502, 503, 57), (57, 503, 504, 58), (58, 504, 505, 59), (59, 505, 506, 60), (60, 506, 507, 61), (61, 507, 508, 62), (62, 508, 509, 63), (63, 509, 510, 64), (65, 66, 511, 502), (502, 511, 512, 503), (503, 512, 513, 504), (504, 513, 514, 505), (505, 514, 515, 506), (506, 515, 516, 507), (507, 516, 517, 508), (508, 517, 518, 509), (509, 518, 519, 510), (66, 67, 520, 511), (511, 520, 521, 512), (512, 521, 522, 513), (513, 522, 523, 514), (514, 523, 524, 515), (515, 524, 525, 516), (516, 525, 526, 517), (517, 526, 527, 518), (518, 527, 528, 519), (67, 68, 529, 520), (520, 529, 530, 521), (521, 530, 531, 522), (522, 531, 532, 523), (523, 532, 533, 524), (524, 533, 534, 525), (751, 747, 769, 773), (554, 545, 758, 761), (527, 536, 537, 528), (68, 69, 538, 529), (529, 538, 539, 530), (530, 539, 540, 531), (531, 540, 541, 532), (532, 541, 542, 533), (533, 542, 543, 534), (743, 739, 765, 767), (737, 211, 762, 763), (536, 545, 546, 537), (69, 70, 547, 538), (538, 547, 548, 539), (539, 548, 549, 540), (540, 549, 550, 541), (541, 550, 551, 542), (542, 551, 552, 543), (545, 536, 756, 758), (543, 552, 759, 757), (545, 554, 555, 546), (70, 71, 556, 547), (547, 556, 557, 548), (548, 557, 558, 549), (549, 558, 559, 550), (550, 559, 560, 551), (551, 560, 561, 552), (552, 561, 562, 553), (553, 562, 563, 554), (554, 563, 564, 555), (71, 72, 565, 556), (556, 565, 566, 557), (557, 566, 567, 558), (558, 567, 568, 559), (559, 568, 569, 560), (560, 569, 570, 561), (561, 570, 571, 562), (562, 571, 572, 563), (563, 572, 573, 564), (72, 73, 574, 565), (565, 574, 575, 566), (566, 575, 576, 567), (567, 576, 577, 568), (568, 577, 578, 569), (569, 578, 579, 570), (570, 579, 580, 571), (571, 580, 581, 572), (572, 581, 582, 573), (73, 6, 101, 574), (574, 101, 102, 575), (575, 102, 103, 576), (576, 103, 104, 577), (577, 104, 105, 578), (578, 105, 106, 579), (579, 106, 107, 580), (580, 107, 108, 581), (581, 108, 109, 582), (46, 591, 65, 2), (591, 600, 66, 65), (600, 609, 67, 66), (609, 618, 68, 67), (618, 627, 69, 68), (627, 636, 70, 69), (636, 645, 71, 70), (645, 654, 72, 71), (654, 663, 73, 72), (335, 326, 675, 676), (38, 583, 584, 39), (39, 584, 585, 40), (40, 585, 586, 41), (41, 586, 587, 42), (42, 587, 588, 43), (43, 588, 589, 44), (44, 589, 590, 45), (45, 590, 591, 46), (601, 592, 678, 679), (583, 592, 593, 584), (584, 593, 594, 585), (585, 594, 595, 586), (586, 595, 596, 587), (587, 596, 597, 588), (588, 597, 598, 589), (589, 598, 599, 590), (590, 599, 600, 591), (51, 619, 681, 670), (592, 601, 602, 593), (593, 602, 603, 594), (594, 603, 604, 595), (595, 604, 605, 596), (596, 605, 606, 597), (597, 606, 607, 598), (598, 607, 608, 599), (599, 608, 609, 600), (592, 583, 677, 678), (601, 610, 611, 602), (602, 611, 612, 603), (603, 612, 613, 604), (605, 604, 315, 695), (604, 613, 698, 315), (622, 623, 703, 702), (607, 616, 617, 608), (608, 617, 618, 609), (326, 317, 674, 675), (610, 619, 620, 611), (611, 620, 621, 612), (612, 621, 622, 613), (616, 607, 697, 701), (613, 622, 702, 698), (607, 606, 696, 697), (616, 625, 626, 617), (617, 626, 627, 618), (51, 52, 628, 619), (619, 628, 629, 620), (620, 629, 630, 621), (621, 630, 631, 622), (622, 631, 632, 623), (623, 632, 633, 624), (624, 633, 634, 625), (625, 634, 635, 626), (626, 635, 636, 627), (52, 53, 637, 628), (628, 637, 638, 629), (629, 638, 639, 630), (630, 639, 640, 631), (631, 640, 641, 632), (632, 641, 642, 633), (633, 642, 643, 634), (634, 643, 644, 635), (635, 644, 645, 636), (53, 54, 646, 637), (637, 646, 647, 638), (638, 647, 648, 639), (639, 648, 649, 640), (640, 649, 650, 641), (641, 650, 651, 642), (642, 651, 652, 643), (643, 652, 653, 644), (644, 653, 654, 645), (54, 55, 655, 646), (646, 655, 656, 647), (647, 656, 657, 648), (648, 657, 658, 649), (649, 658, 659, 650), (650, 659, 660, 651), (651, 660, 661, 652), (652, 661, 662, 653), (653, 662, 663, 654), (55, 5, 92, 655), (655, 92, 93, 656), (656, 93, 94, 657), (657, 94, 95, 658), (658, 95, 96, 659), (659, 96, 97, 660), (660, 97, 98, 661), (661, 98, 99, 662), (662, 99, 100, 663), (57, 45, 46, 56), (58, 44, 45, 57), (59, 43, 44, 58), (60, 42, 43, 59), (24, 42, 60), (24, 60, 61, 25), (25, 61, 62, 26), (26, 62, 63, 27), (27, 63, 64, 28), (28, 64, 3), (0, 1, 38, 20), (20, 38, 39, 21), (21, 39, 40, 22), (22, 40, 41, 23), (23, 41, 42, 24), (670, 669, 673, 672), (669, 668, 674, 673), (668, 667, 675, 674), (667, 666, 676, 675), (666, 664, 671, 676), (664, 666, 677, 665), (666, 667, 678, 677), (667, 668, 679, 678), (668, 669, 680, 679), (669, 670, 681, 680), (619, 610, 680, 681), (317, 308, 673, 674), (583, 38, 665, 677), (299, 51, 670, 672), (50, 47, 682, 49), (49, 682, 683, 48), (47, 684, 685, 682), (682, 685, 686, 683), (301, 310, 47, 50), (310, 319, 684, 47), (303, 302, 49, 48), (320, 321, 686, 685), (311, 689, 690, 687), (687, 690, 691, 688), (689, 692, 693, 690), (690, 693, 694, 691), (305, 314, 689, 311), (314, 323, 692, 689), (307, 306, 687, 688), (324, 325, 694, 693), (315, 698, 699, 695), (695, 699, 700, 696), (696, 700, 701, 697), (698, 702, 703, 699), (699, 703, 704, 700), (700, 704, 705, 701), (623, 624, 704, 703), (606, 605, 695, 696), (625, 616, 701, 705), (624, 625, 705, 704), (615, 707, 708, 614), (614, 708, 709, 706), (707, 710, 711, 708), (708, 711, 712, 709), (387, 378, 709, 712), (367, 376, 707, 615), (376, 385, 710, 707), (369, 368, 614, 706), (377, 715, 716, 713), (713, 716, 717, 714), (715, 718, 719, 716), (716, 719, 720, 717), (381, 382, 719, 718), (383, 374, 717, 720), (363, 372, 715, 377), (372, 381, 718, 715), (373, 723, 724, 721), (721, 724, 725, 722), (723, 726, 727, 724), (724, 727, 728, 725), (224, 225, 728, 727), (206, 205, 373, 721), (216, 207, 722, 725), (223, 224, 727, 726), (215, 731, 732, 729), (729, 732, 733, 730), (731, 734, 735, 732), (732, 735, 736, 733), (201, 210, 731, 215), (210, 219, 734, 731), (203, 202, 729, 730), (220, 221, 736, 735), (553, 554, 761, 760), (744, 748, 770, 768), (527, 526, 753, 754), (536, 527, 754, 756), (211, 740, 766, 762), (534, 543, 757, 755), (552, 553, 760, 759), (747, 743, 767, 769), (526, 525, 752, 753), (476, 477, 749, 748), (469, 476, 748, 744), (454, 453, 211, 737), (757, 759, 777, 774), (769, 767, 787, 791), (759, 760, 778, 777), (772, 773, 795, 794), (758, 756, 535, 776), (771, 772, 794, 793), (765, 764, 782, 783), (770, 771, 793, 792), (755, 757, 774, 741), (766, 768, 788, 784), (764, 763, 781, 782), (773, 769, 791, 795), (756, 754, 742, 535), (767, 765, 783, 787), (763, 762, 780, 781), (738, 737, 763, 764), (740, 744, 768, 766), (748, 749, 771, 770), (739, 738, 764, 765), (749, 750, 772, 771), (525, 534, 755, 752), (750, 751, 773, 772), (746, 741, 544, 745), (745, 544, 535, 742), (741, 774, 775, 544), (544, 775, 776, 535), (774, 777, 778, 775), (775, 778, 779, 776), (780, 784, 785, 781), (781, 785, 786, 782), (782, 786, 787, 783), (784, 788, 789, 785), (785, 789, 790, 786), (786, 790, 791, 787), (788, 792, 793, 789), (789, 793, 794, 790), (790, 794, 795, 791), (762, 766, 784, 780), (760, 761, 779, 778), (768, 770, 792, 788), (753, 752, 746, 745), (752, 755, 741, 746), (754, 753, 745, 742), (761, 758, 776, 779)])
me_cube.materials.append(mat_material)
me_cube.use_remesh_preserve_volume = False
me_cube.use_remesh_preserve_attributes = False
me_cube.use_mirror_vertex_groups = False
me_cube.update()

# ---- objects
ob_plane = bpy.data.objects.new('Plane', me_plane)
ob_cube = bpy.data.objects.new('Cube', me_cube)
ob_lamp = bpy.data.objects.new('Lamp', light_lamp)
ob_camera = bpy.data.objects.new('Camera', cam_camera)

# ---- transforms, parenting, visibility, modifiers, constraints
ob_plane.location = (-1.0, -1.0, -1.0)
ob_plane.scale = (7.0, 7.0, 7.0)
ob_plane.lineart.crease_threshold = 0.0
ob_cube.location = (-1.0, -1.0, -1.0)
ob_cube.lock_rotations_4d = False
ob_cube.empty_display_type = 'ARROWS'
ob_cube.lineart.crease_threshold = 0.0
ob_lamp.location = (1.283, -5.793, 5.904)
ob_lamp.rotation_euler = (0.6503, 0.05522, 1.866)
ob_lamp.lock_rotations_4d = False
ob_lamp.empty_display_type = 'ARROWS'
ob_lamp.color = (0.0, 0.0, 0.0, 0.0)
ob_lamp.lineart.crease_threshold = 0.0
ob_camera.location = (3.892, -5.969, 2.013)
ob_camera.rotation_euler = (1.255, 0.01097, 6.735)
ob_camera.lock_rotations_4d = False
ob_camera.empty_display_type = 'ARROWS'
ob_camera.color = (0.0, 0.0, 0.0, 0.0)
ob_camera.display_type = 'WIRE'
ob_camera.lineart.crease_threshold = 0.0

# ---- collection membership
col_collection_1.objects.link(ob_plane)
col_collection_1.objects.link(ob_cube)
col_collection_1.objects.link(ob_lamp)
col_collection_1.objects.link(ob_camera)

# ---- scene / render settings (as saved in the file)
scene.camera = ob_camera
scene.frame_start = 1; scene.frame_end = 250; scene.frame_set(1)
scene.render.engine = 'BLENDER_EEVEE_NEXT'
scene.render.resolution_percentage = 50
scene.render.dither_intensity = 0.0
scene.cycles.use_denoising = False
scene.cycles.samples = 10
scene.cycles.sampling_pattern = 'TABULATED_SOBOL'
scene.cycles.light_sampling_threshold = 0.0
scene.cycles.use_adaptive_sampling = False
scene.cycles.use_light_tree = False
scene.cycles.blur_glossy = 0.0
scene.cycles.pixel_filter_type = 'GAUSSIAN'
scene.cycles.sample_clamp_indirect = 0.0
scene.view_settings.view_transform = 'Standard'
bpy.context.view_layer.update()
